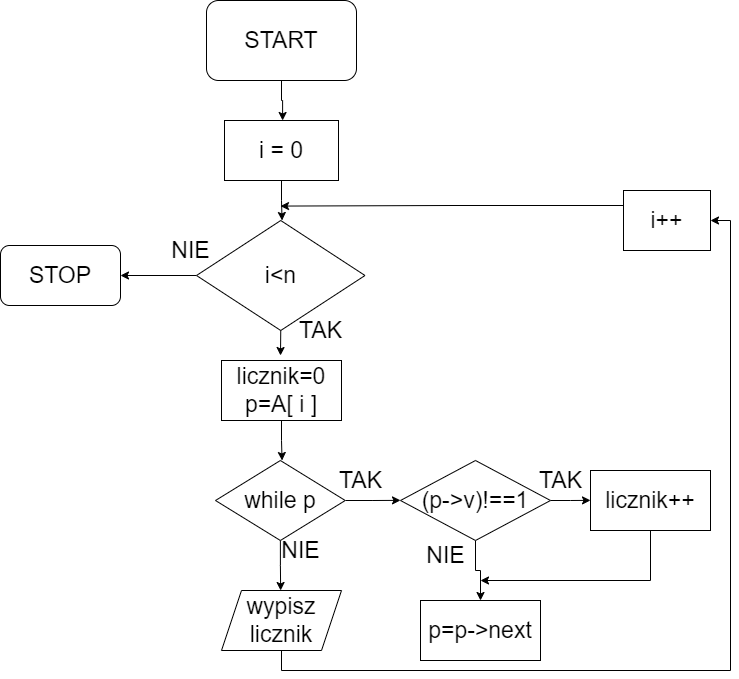

The diagram above was exported from draw.io. Its source (the exported page's mxGraphModel, read from the mxfile embedded in the PNG):
<mxGraphModel dx="597" dy="783" grid="1" gridSize="10" guides="1" tooltips="1" connect="1" arrows="1" fold="1" page="1" pageScale="1" pageWidth="827" pageHeight="1169" math="0" shadow="0">
  <root>
    <mxCell id="0" />
    <mxCell id="1" parent="0" />
    <mxCell id="fgg4H2ekZDGvph2ChVWW-2" style="edgeStyle=orthogonalEdgeStyle;rounded=0;orthogonalLoop=1;jettySize=auto;html=1;exitX=0.5;exitY=1;exitDx=0;exitDy=0;fontSize=23;" parent="1" source="fgg4H2ekZDGvph2ChVWW-1" edge="1">
      <mxGeometry relative="1" as="geometry">
        <mxPoint x="1172.1111111111109" y="150" as="targetPoint" />
      </mxGeometry>
    </mxCell>
    <mxCell id="fgg4H2ekZDGvph2ChVWW-1" value="&lt;font style=&quot;font-size: 23px&quot;&gt;START&lt;/font&gt;" style="rounded=1;whiteSpace=wrap;html=1;" parent="1" vertex="1">
      <mxGeometry x="1096" y="30" width="150" height="80" as="geometry" />
    </mxCell>
    <mxCell id="SBU65KgaC5usn4uTiQWT-68" style="edgeStyle=orthogonalEdgeStyle;rounded=0;orthogonalLoop=1;jettySize=auto;html=1;exitX=0.5;exitY=1;exitDx=0;exitDy=0;fontSize=23;" edge="1" parent="1" source="fgg4H2ekZDGvph2ChVWW-3">
      <mxGeometry relative="1" as="geometry">
        <mxPoint x="1171.5714285714287" y="250" as="targetPoint" />
      </mxGeometry>
    </mxCell>
    <mxCell id="fgg4H2ekZDGvph2ChVWW-3" value="i = 0" style="rounded=0;whiteSpace=wrap;html=1;fontSize=23;" parent="1" vertex="1">
      <mxGeometry x="1114" y="150" width="114" height="60" as="geometry" />
    </mxCell>
    <mxCell id="SBU65KgaC5usn4uTiQWT-96" style="edgeStyle=orthogonalEdgeStyle;rounded=0;orthogonalLoop=1;jettySize=auto;html=1;exitX=0;exitY=0.25;exitDx=0;exitDy=0;fontSize=23;" edge="1" parent="1" source="SBU65KgaC5usn4uTiQWT-39">
      <mxGeometry relative="1" as="geometry">
        <mxPoint x="1170" y="235.57142857142867" as="targetPoint" />
      </mxGeometry>
    </mxCell>
    <mxCell id="SBU65KgaC5usn4uTiQWT-39" value="i++" style="rounded=0;whiteSpace=wrap;html=1;fontSize=23;" vertex="1" parent="1">
      <mxGeometry x="1513" y="220" width="87" height="60" as="geometry" />
    </mxCell>
    <mxCell id="SBU65KgaC5usn4uTiQWT-76" style="edgeStyle=orthogonalEdgeStyle;rounded=0;orthogonalLoop=1;jettySize=auto;html=1;exitX=0.5;exitY=1;exitDx=0;exitDy=0;fontSize=23;" edge="1" parent="1" source="SBU65KgaC5usn4uTiQWT-63">
      <mxGeometry relative="1" as="geometry">
        <mxPoint x="1171.5714285714287" y="490" as="targetPoint" />
      </mxGeometry>
    </mxCell>
    <mxCell id="SBU65KgaC5usn4uTiQWT-63" value="&lt;span&gt;licznik=0&lt;/span&gt;&lt;br&gt;&lt;span&gt;p=A[ i ]&lt;/span&gt;" style="whiteSpace=wrap;html=1;fontSize=23;" vertex="1" parent="1">
      <mxGeometry x="1111" y="390" width="120" height="60" as="geometry" />
    </mxCell>
    <mxCell id="SBU65KgaC5usn4uTiQWT-71" style="edgeStyle=orthogonalEdgeStyle;rounded=0;orthogonalLoop=1;jettySize=auto;html=1;exitX=0.5;exitY=1;exitDx=0;exitDy=0;fontSize=23;" edge="1" parent="1" source="SBU65KgaC5usn4uTiQWT-69">
      <mxGeometry relative="1" as="geometry">
        <mxPoint x="1170" y="385" as="targetPoint" />
      </mxGeometry>
    </mxCell>
    <mxCell id="SBU65KgaC5usn4uTiQWT-73" style="edgeStyle=orthogonalEdgeStyle;rounded=0;orthogonalLoop=1;jettySize=auto;html=1;exitX=0;exitY=0.5;exitDx=0;exitDy=0;fontSize=23;entryX=1;entryY=0.5;entryDx=0;entryDy=0;" edge="1" parent="1" source="SBU65KgaC5usn4uTiQWT-69" target="SBU65KgaC5usn4uTiQWT-75">
      <mxGeometry relative="1" as="geometry">
        <mxPoint x="990" y="305.57142857142867" as="targetPoint" />
      </mxGeometry>
    </mxCell>
    <mxCell id="SBU65KgaC5usn4uTiQWT-69" value="i&amp;lt;n" style="rhombus;whiteSpace=wrap;html=1;fontSize=23;" vertex="1" parent="1">
      <mxGeometry x="1086" y="250" width="168.5" height="110" as="geometry" />
    </mxCell>
    <mxCell id="SBU65KgaC5usn4uTiQWT-72" value="TAK" style="text;html=1;align=center;verticalAlign=middle;resizable=0;points=[];autosize=1;strokeColor=none;fillColor=none;fontSize=23;" vertex="1" parent="1">
      <mxGeometry x="1180" y="345" width="60" height="30" as="geometry" />
    </mxCell>
    <mxCell id="SBU65KgaC5usn4uTiQWT-74" value="NIE" style="text;html=1;align=center;verticalAlign=middle;resizable=0;points=[];autosize=1;strokeColor=none;fillColor=none;fontSize=23;" vertex="1" parent="1">
      <mxGeometry x="1055" y="265" width="50" height="30" as="geometry" />
    </mxCell>
    <mxCell id="SBU65KgaC5usn4uTiQWT-75" value="STOP" style="rounded=1;whiteSpace=wrap;html=1;fontSize=23;" vertex="1" parent="1">
      <mxGeometry x="890" y="275" width="120" height="60" as="geometry" />
    </mxCell>
    <mxCell id="SBU65KgaC5usn4uTiQWT-79" style="edgeStyle=orthogonalEdgeStyle;rounded=0;orthogonalLoop=1;jettySize=auto;html=1;exitX=1;exitY=0.5;exitDx=0;exitDy=0;fontSize=23;" edge="1" parent="1" source="SBU65KgaC5usn4uTiQWT-77">
      <mxGeometry relative="1" as="geometry">
        <mxPoint x="1290" y="529.8571428571429" as="targetPoint" />
      </mxGeometry>
    </mxCell>
    <mxCell id="SBU65KgaC5usn4uTiQWT-92" style="edgeStyle=orthogonalEdgeStyle;rounded=0;orthogonalLoop=1;jettySize=auto;html=1;exitX=0.5;exitY=1;exitDx=0;exitDy=0;fontSize=23;" edge="1" parent="1" source="SBU65KgaC5usn4uTiQWT-77">
      <mxGeometry relative="1" as="geometry">
        <mxPoint x="1170.1428571428573" y="620" as="targetPoint" />
      </mxGeometry>
    </mxCell>
    <mxCell id="SBU65KgaC5usn4uTiQWT-77" value="while p" style="rhombus;whiteSpace=wrap;html=1;fontSize=23;" vertex="1" parent="1">
      <mxGeometry x="1105" y="490" width="129.75" height="80" as="geometry" />
    </mxCell>
    <mxCell id="SBU65KgaC5usn4uTiQWT-80" value="TAK" style="text;html=1;align=center;verticalAlign=middle;resizable=0;points=[];autosize=1;strokeColor=none;fillColor=none;fontSize=23;" vertex="1" parent="1">
      <mxGeometry x="1220" y="495" width="60" height="30" as="geometry" />
    </mxCell>
    <mxCell id="SBU65KgaC5usn4uTiQWT-84" style="edgeStyle=orthogonalEdgeStyle;rounded=0;orthogonalLoop=1;jettySize=auto;html=1;exitX=1;exitY=0.5;exitDx=0;exitDy=0;fontSize=23;" edge="1" parent="1" source="SBU65KgaC5usn4uTiQWT-81">
      <mxGeometry relative="1" as="geometry">
        <mxPoint x="1480" y="529.8571428571429" as="targetPoint" />
      </mxGeometry>
    </mxCell>
    <mxCell id="SBU65KgaC5usn4uTiQWT-87" style="edgeStyle=orthogonalEdgeStyle;rounded=0;orthogonalLoop=1;jettySize=auto;html=1;exitX=0.5;exitY=1;exitDx=0;exitDy=0;fontSize=23;" edge="1" parent="1" source="SBU65KgaC5usn4uTiQWT-81">
      <mxGeometry relative="1" as="geometry">
        <mxPoint x="1370" y="630" as="targetPoint" />
      </mxGeometry>
    </mxCell>
    <mxCell id="SBU65KgaC5usn4uTiQWT-81" value="(p-&amp;gt;v)!==1" style="rhombus;whiteSpace=wrap;html=1;fontSize=23;" vertex="1" parent="1">
      <mxGeometry x="1290" y="490" width="150" height="80" as="geometry" />
    </mxCell>
    <mxCell id="SBU65KgaC5usn4uTiQWT-85" value="TAK" style="text;html=1;align=center;verticalAlign=middle;resizable=0;points=[];autosize=1;strokeColor=none;fillColor=none;fontSize=23;" vertex="1" parent="1">
      <mxGeometry x="1420" y="495" width="60" height="30" as="geometry" />
    </mxCell>
    <mxCell id="SBU65KgaC5usn4uTiQWT-88" style="edgeStyle=orthogonalEdgeStyle;rounded=0;orthogonalLoop=1;jettySize=auto;html=1;fontSize=23;" edge="1" parent="1" source="SBU65KgaC5usn4uTiQWT-86">
      <mxGeometry relative="1" as="geometry">
        <mxPoint x="1370" y="610" as="targetPoint" />
        <Array as="points">
          <mxPoint x="1540" y="610" />
        </Array>
      </mxGeometry>
    </mxCell>
    <mxCell id="SBU65KgaC5usn4uTiQWT-86" value="licznik++" style="rounded=0;whiteSpace=wrap;html=1;fontSize=23;" vertex="1" parent="1">
      <mxGeometry x="1480" y="500" width="120" height="60" as="geometry" />
    </mxCell>
    <mxCell id="SBU65KgaC5usn4uTiQWT-89" value="p=p-&amp;gt;next" style="rounded=0;whiteSpace=wrap;html=1;fontSize=23;" vertex="1" parent="1">
      <mxGeometry x="1310" y="630" width="120" height="60" as="geometry" />
    </mxCell>
    <mxCell id="SBU65KgaC5usn4uTiQWT-90" value="NIE" style="text;html=1;align=center;verticalAlign=middle;resizable=0;points=[];autosize=1;strokeColor=none;fillColor=none;fontSize=23;" vertex="1" parent="1">
      <mxGeometry x="1310" y="570" width="50" height="30" as="geometry" />
    </mxCell>
    <mxCell id="SBU65KgaC5usn4uTiQWT-93" value="NIE" style="text;html=1;align=center;verticalAlign=middle;resizable=0;points=[];autosize=1;strokeColor=none;fillColor=none;fontSize=23;" vertex="1" parent="1">
      <mxGeometry x="1165" y="565" width="50" height="30" as="geometry" />
    </mxCell>
    <mxCell id="SBU65KgaC5usn4uTiQWT-95" style="edgeStyle=orthogonalEdgeStyle;rounded=0;orthogonalLoop=1;jettySize=auto;html=1;exitX=0.5;exitY=1;exitDx=0;exitDy=0;entryX=1;entryY=0.5;entryDx=0;entryDy=0;fontSize=23;" edge="1" parent="1" source="SBU65KgaC5usn4uTiQWT-94" target="SBU65KgaC5usn4uTiQWT-39">
      <mxGeometry relative="1" as="geometry" />
    </mxCell>
    <mxCell id="SBU65KgaC5usn4uTiQWT-94" value="wypisz&lt;br&gt;licznik" style="shape=parallelogram;perimeter=parallelogramPerimeter;whiteSpace=wrap;html=1;fixedSize=1;fontSize=23;" vertex="1" parent="1">
      <mxGeometry x="1111" y="620" width="120" height="60" as="geometry" />
    </mxCell>
  </root>
</mxGraphModel>